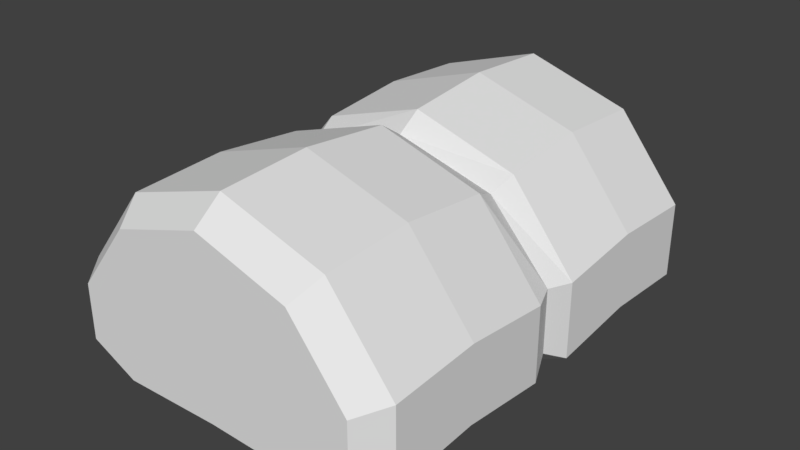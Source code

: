 # Source: Bread.blend  (saved by Blender 2.83.19; exported with 4.5.12 LTS)
import bpy
from mathutils import Matrix  # noqa: F401  (used for matrix-valued properties, if any)

bpy.ops.wm.read_factory_settings(use_empty=True)
scene = bpy.context.scene
scene.name = 'Scene'

# ---- world
world_world = bpy.data.worlds.new('World'); scene.world = world_world
world_world.color = (0.05088, 0.05088, 0.05088)
world_world.use_sun_shadow = False
world_world.sun_shadow_jitter_overblur = 0.0
world_world.cycles.sampling_method = 'MANUAL'

# ---- meshes
me_cylinder = bpy.data.meshes.new('Cylinder')
me_cylinder.from_pydata([(0.04713, -1.133e-05, 0.0645), (-0.07626, -4.331e-06, 0.03175), (-0.07626, 4.334e-06, 0.001106), (-0.04713, 1.134e-05, -0.011), (-6.955e-09, 1.401e-05, -0.009859), (0.04713, 1.134e-05, -0.011), (0.07626, 4.334e-06, 0.001106), (0.07626, -4.331e-06, 0.03175), (5.512e-11, -1.402e-05, 0.07777), (-0.04713, -1.134e-05, 0.0645), (-2.212e-09, 0.1122, 0.07718), (0.0, 0.09887, 0.08772), (-2.212e-09, -0.1122, 0.07713), (0.0, -0.0989, 0.08768), (0.04389, 0.1122, 0.06333), (0.04985, 0.09887, 0.07199), (0.04389, -0.1122, 0.06329), (0.04985, -0.0989, 0.07195), (0.0706, 0.1122, 0.02969), (0.08066, 0.09888, 0.0332), (0.0706, -0.1122, 0.02965), (0.08066, -0.09889, 0.03316), (0.0706, 0.1122, 0.003295), (0.08066, 0.09889, -0.00312), (0.0706, -0.1122, 0.003251), (0.08066, -0.09888, -0.003159), (0.04775, 0.1122, -0.007342), (0.04985, 0.0989, -0.01746), (0.04775, -0.1122, -0.007386), (0.04985, -0.09887, -0.0175), (-1.698e-08, 0.1122, -0.006048), (-7.414e-09, 0.0989, -0.01611), (-1.698e-08, -0.1122, -0.006092), (-7.414e-09, -0.09887, -0.01615), (-0.04775, 0.1122, -0.007342), (-0.04985, 0.0989, -0.01746), (-0.04775, -0.1122, -0.007386), (-0.04985, -0.09887, -0.0175), (-0.0706, 0.1122, 0.003295), (-0.08066, 0.09889, -0.00312), (-0.0706, -0.1122, 0.003251), (-0.08066, -0.09888, -0.003159), (-0.0706, 0.1122, 0.02969), (-0.08066, 0.09888, 0.0332), (-0.0706, -0.1122, 0.02965), (-0.08066, -0.09889, 0.03316), (-0.04389, 0.1122, 0.06333), (-0.04985, 0.09887, 0.07199), (-0.04389, -0.1122, 0.06329), (-0.04985, -0.0989, 0.07195), (-0.08066, -0.01154, 0.03105), (-0.08066, 0.01153, 0.03106), (-0.08066, -0.01153, -0.005265), (-0.08066, 0.01154, -0.00526), (-0.04985, -0.01153, -0.01961), (-0.04985, 0.01155, -0.0196), (-7.414e-09, -0.01152, -0.01826), (-7.414e-09, 0.01156, -0.01825), (0.04985, -0.01153, -0.01961), (0.04985, 0.01155, -0.0196), (0.08066, -0.01153, -0.005265), (0.08066, 0.01154, -0.00526), (0.08066, 0.01153, 0.03106), (0.08066, -0.01154, 0.03105), (-0.04985, 0.01153, 0.06985), (-0.04985, -0.01155, 0.06985), (0.04985, 0.01153, 0.06985), (0.04985, -0.01155, 0.06985), (0.0, -0.01156, 0.08557), (0.0, 0.01152, 0.08558), (-0.08066, 0.05521, 0.03559), (-0.04985, 0.0552, 0.07439), (-0.08066, 0.05522, -0.0007238), (-0.04985, 0.05523, -0.01747), (-7.414e-09, 0.05523, -0.01612), (0.04985, 0.05523, -0.01747), (0.08066, 0.05522, -0.0007238), (0.08066, 0.05521, 0.03559), (0.04985, 0.0552, 0.07439), (0.0, 0.0552, 0.09012), (-0.08066, -0.05521, -0.0007454), (-0.08066, -0.05522, 0.03557), (-0.04985, -0.05523, 0.07437), (-0.04985, -0.0552, -0.01749), (-7.414e-09, -0.0552, -0.01614), (0.04985, -0.0552, -0.01749), (0.08066, -0.05521, -0.0007454), (0.08066, -0.05522, 0.03557), (0.04985, -0.05523, 0.07437), (0.0, -0.05523, 0.09009)], [], [(89, 13, 17, 88), (77, 62, 61, 76), (76, 61, 59, 75), (75, 59, 57, 74), (74, 57, 55, 73), (73, 55, 53, 72), (70, 51, 64, 71), (72, 53, 51, 70), (78, 66, 62, 77), (68, 67, 0, 8), (16, 12, 48, 44, 40, 36, 32, 28, 24, 20), (79, 69, 66, 78), (11, 15, 14, 10), (17, 13, 12, 16), (15, 19, 18, 14), (21, 17, 16, 20), (19, 23, 22, 18), (25, 21, 20, 24), (23, 27, 26, 22), (29, 25, 24, 28), (27, 31, 30, 26), (33, 29, 28, 32), (31, 35, 34, 30), (37, 33, 32, 36), (35, 39, 38, 34), (41, 37, 36, 40), (39, 43, 42, 38), (45, 41, 40, 44), (43, 47, 46, 42), (49, 45, 44, 48), (47, 11, 10, 46), (13, 49, 48, 12), (10, 14, 18, 22, 26, 30, 34, 38, 42, 46), (71, 64, 69, 79), (81, 45, 49, 82), (83, 37, 41, 80), (84, 33, 37, 83), (85, 29, 33, 84), (86, 25, 29, 85), (87, 21, 25, 86), (88, 17, 21, 87), (82, 49, 13, 89), (9, 8, 69, 64), (7, 6, 61, 62), (6, 5, 59, 61), (5, 4, 57, 59), (4, 3, 55, 57), (3, 2, 53, 55), (2, 1, 51, 53), (1, 9, 64, 51), (0, 7, 62, 66), (8, 0, 66, 69), (80, 41, 45, 81), (67, 63, 7, 0), (50, 65, 9, 1), (52, 50, 1, 2), (54, 52, 2, 3), (56, 54, 3, 4), (58, 56, 4, 5), (60, 58, 5, 6), (63, 60, 6, 7), (65, 68, 8, 9), (47, 71, 79, 11), (11, 79, 78, 15), (15, 78, 77, 19), (39, 72, 70, 43), (43, 70, 71, 47), (35, 73, 72, 39), (31, 74, 73, 35), (27, 75, 74, 31), (23, 76, 75, 27), (19, 77, 76, 23), (52, 80, 81, 50), (65, 82, 89, 68), (67, 88, 87, 63), (63, 87, 86, 60), (60, 86, 85, 58), (58, 85, 84, 56), (56, 84, 83, 54), (54, 83, 80, 52), (50, 81, 82, 65), (68, 89, 88, 67)])
_uv = me_cylinder.uv_layers.new(name='UVMap')
_uv.uv.foreach_set('vector', [0.4991, 0.5556, 0.4991, 0.4319, 0.6125, 0.4319, 0.6125, 0.5556, 0.7208, 0.1835, 0.7208, 0.05593, 0.7962, 0.05593, 0.7962, 0.1835, 0.7962, 0.1835, 0.7962, 0.05593, 0.8669, 0.05593, 0.8669, 0.1835, 0.8669, 0.1835, 0.8669, 0.05593, 0.9895, 0.05593, 0.9895, 0.1835, 0.0103, 0.1835, 0.0103, 0.05593, 0.132, 0.05593, 0.132, 0.1835, 0.132, 0.1835, 0.132, 0.05593, 0.2023, 0.05593, 0.2023, 0.1835, 0.2775, 0.1835, 0.2775, 0.05593, 0.3857, 0.05593, 0.3857, 0.1835, 0.2023, 0.1835, 0.2023, 0.05593, 0.2775, 0.05593, 0.2775, 0.1835, 0.6125, 0.1835, 0.6125, 0.05593, 0.7208, 0.05593, 0.7208, 0.1835, 0.4991, 0.6824, 0.6125, 0.6824, 0.6125, 0.7279, 0.4991, 0.7279, 0.4109, 0.9493, 0.2562, 0.9901, 0.1015, 0.9492, 0.007427, 0.8498, 0.007459, 0.7718, 0.08799, 0.7404, 0.2563, 0.7442, 0.4246, 0.7405, 0.5051, 0.7719, 0.5051, 0.8499, 0.4991, 0.1835, 0.4991, 0.05593, 0.6125, 0.05593, 0.6125, 0.1835, 0.4991, 0.308, 0.6125, 0.308, 0.6125, 0.3623, 0.4991, 0.3623, 0.6125, 0.4319, 0.4991, 0.4319, 0.4991, 0.3768, 0.6125, 0.3768, 0.6125, 0.308, 0.7208, 0.308, 0.7208, 0.3623, 0.6125, 0.3623, 0.7208, 0.4319, 0.6125, 0.4319, 0.6125, 0.3768, 0.7208, 0.3768, 0.7208, 0.308, 0.7962, 0.308, 0.7962, 0.3623, 0.7208, 0.3623, 0.7962, 0.4319, 0.7208, 0.4319, 0.7208, 0.3768, 0.7962, 0.3768, 0.7962, 0.308, 0.8669, 0.308, 0.8669, 0.3623, 0.7962, 0.3623, 0.8669, 0.4319, 0.7962, 0.4319, 0.7962, 0.3768, 0.8669, 0.3768, 0.8669, 0.308, 0.9895, 0.308, 0.9895, 0.3623, 0.8669, 0.3623, 0.9895, 0.4319, 0.8669, 0.4319, 0.8669, 0.3768, 0.9895, 0.3768, 0.0103, 0.308, 0.132, 0.308, 0.132, 0.3623, 0.0103, 0.3623, 0.132, 0.4319, 0.0103, 0.4319, 0.0103, 0.3768, 0.132, 0.3768, 0.132, 0.308, 0.2023, 0.308, 0.2023, 0.3623, 0.132, 0.3623, 0.2023, 0.4319, 0.132, 0.4319, 0.132, 0.3768, 0.2023, 0.3768, 0.2023, 0.308, 0.2775, 0.308, 0.2775, 0.3623, 0.2023, 0.3623, 0.2775, 0.4319, 0.2023, 0.4319, 0.2023, 0.3768, 0.2775, 0.3768, 0.2775, 0.308, 0.3857, 0.308, 0.3857, 0.3623, 0.2775, 0.3623, 0.3857, 0.4319, 0.2775, 0.4319, 0.2775, 0.3768, 0.3857, 0.3768, 0.3857, 0.308, 0.4991, 0.308, 0.4991, 0.3623, 0.3857, 0.3623, 0.4991, 0.4319, 0.3857, 0.4319, 0.3857, 0.3768, 0.4991, 0.3768, 0.7451, 0.7404, 0.8997, 0.7813, 0.9939, 0.8807, 0.9939, 0.9586, 0.9134, 0.9901, 0.7451, 0.9863, 0.5768, 0.9901, 0.4963, 0.9586, 0.4963, 0.8807, 0.5904, 0.7813, 0.3857, 0.1835, 0.3857, 0.05593, 0.4991, 0.05593, 0.4991, 0.1835, 0.2775, 0.5556, 0.2775, 0.4319, 0.3857, 0.4319, 0.3857, 0.5556, 0.132, 0.5556, 0.132, 0.4319, 0.2023, 0.4319, 0.2023, 0.5556, 0.0103, 0.5556, 0.0103, 0.4319, 0.132, 0.4319, 0.132, 0.5556, 0.8669, 0.5556, 0.8669, 0.4319, 0.9895, 0.4319, 0.9895, 0.5556, 0.7962, 0.5556, 0.7962, 0.4319, 0.8669, 0.4319, 0.8669, 0.5556, 0.7208, 0.5556, 0.7208, 0.4319, 0.7962, 0.4319, 0.7962, 0.5556, 0.6125, 0.5556, 0.6125, 0.4319, 0.7208, 0.4319, 0.7208, 0.5556, 0.3857, 0.5556, 0.3857, 0.4319, 0.4991, 0.4319, 0.4991, 0.5556, 0.3857, 0.01021, 0.4991, 0.01021, 0.4991, 0.05593, 0.3857, 0.05593, 0.7208, 0.01021, 0.7962, 0.01021, 0.7962, 0.05593, 0.7208, 0.05593, 0.7962, 0.01021, 0.8669, 0.01021, 0.8669, 0.05593, 0.7962, 0.05593, 0.8669, 0.01021, 0.9895, 0.01021, 0.9895, 0.05593, 0.8669, 0.05593, 0.0103, 0.01021, 0.132, 0.01021, 0.132, 0.05593, 0.0103, 0.05593, 0.132, 0.01021, 0.2023, 0.01021, 0.2023, 0.05593, 0.132, 0.05593, 0.2023, 0.01021, 0.2775, 0.01021, 0.2775, 0.05593, 0.2023, 0.05593, 0.2775, 0.01021, 0.3857, 0.01021, 0.3857, 0.05593, 0.2775, 0.05593, 0.6125, 0.01021, 0.7208, 0.01021, 0.7208, 0.05593, 0.6125, 0.05593, 0.4991, 0.01021, 0.6125, 0.01021, 0.6125, 0.05593, 0.4991, 0.05593, 0.2023, 0.5556, 0.2023, 0.4319, 0.2775, 0.4319, 0.2775, 0.5556, 0.6125, 0.6824, 0.7208, 0.6824, 0.7208, 0.7279, 0.6125, 0.7279, 0.2775, 0.6824, 0.3857, 0.6824, 0.3857, 0.7279, 0.2775, 0.7279, 0.2023, 0.6824, 0.2775, 0.6824, 0.2775, 0.7279, 0.2023, 0.7279, 0.132, 0.6824, 0.2023, 0.6824, 0.2023, 0.7279, 0.132, 0.7279, 0.0103, 0.6824, 0.132, 0.6824, 0.132, 0.7279, 0.0103, 0.7279, 0.8669, 0.6824, 0.9895, 0.6824, 0.9895, 0.7279, 0.8669, 0.7279, 0.7962, 0.6824, 0.8669, 0.6824, 0.8669, 0.7279, 0.7962, 0.7279, 0.7208, 0.6824, 0.7962, 0.6824, 0.7962, 0.7279, 0.7208, 0.7279, 0.3857, 0.6824, 0.4991, 0.6824, 0.4991, 0.7279, 0.3857, 0.7279, 0.3857, 0.308, 0.3857, 0.1835, 0.4991, 0.1835, 0.4991, 0.308, 0.4991, 0.308, 0.4991, 0.1835, 0.6125, 0.1835, 0.6125, 0.308, 0.6125, 0.308, 0.6125, 0.1835, 0.7208, 0.1835, 0.7208, 0.308, 0.2023, 0.308, 0.2023, 0.1835, 0.2775, 0.1835, 0.2775, 0.308, 0.2775, 0.308, 0.2775, 0.1835, 0.3857, 0.1835, 0.3857, 0.308, 0.132, 0.308, 0.132, 0.1835, 0.2023, 0.1835, 0.2023, 0.308, 0.0103, 0.308, 0.0103, 0.1835, 0.132, 0.1835, 0.132, 0.308, 0.8669, 0.308, 0.8669, 0.1835, 0.9895, 0.1835, 0.9895, 0.308, 0.7962, 0.308, 0.7962, 0.1835, 0.8669, 0.1835, 0.8669, 0.308, 0.7208, 0.308, 0.7208, 0.1835, 0.7962, 0.1835, 0.7962, 0.308, 0.2023, 0.6824, 0.2023, 0.5556, 0.2775, 0.5556, 0.2775, 0.6824, 0.3857, 0.6824, 0.3857, 0.5556, 0.4991, 0.5556, 0.4991, 0.6824, 0.6125, 0.6824, 0.6125, 0.5556, 0.7208, 0.5556, 0.7208, 0.6824, 0.7208, 0.6824, 0.7208, 0.5556, 0.7962, 0.5556, 0.7962, 0.6824, 0.7962, 0.6824, 0.7962, 0.5556, 0.8669, 0.5556, 0.8669, 0.6824, 0.8669, 0.6824, 0.8669, 0.5556, 0.9895, 0.5556, 0.9895, 0.6824, 0.0103, 0.6824, 0.0103, 0.5556, 0.132, 0.5556, 0.132, 0.6824, 0.132, 0.6824, 0.132, 0.5556, 0.2023, 0.5556, 0.2023, 0.6824, 0.2775, 0.6824, 0.2775, 0.5556, 0.3857, 0.5556, 0.3857, 0.6824, 0.4991, 0.6824, 0.4991, 0.5556, 0.6125, 0.5556, 0.6125, 0.6824])
me_cylinder.use_remesh_preserve_volume = False
me_cylinder.use_remesh_preserve_attributes = False
me_cylinder.use_mirror_vertex_groups = False
me_cylinder.update()

# ---- objects
ob_bread = bpy.data.objects.new('Bread', me_cylinder)

# ---- transforms, parenting, visibility, modifiers, constraints
ob_bread.location = (0.0, 0.0, 0.0)
ob_bread.lineart.crease_threshold = 0.0

# ---- collection membership
scene.collection.objects.link(ob_bread)

# ---- scene / render settings (as saved in the file)
scene.frame_start = 1; scene.frame_end = 250; scene.frame_set(1)
scene.render.engine = 'BLENDER_EEVEE_NEXT'
scene.render.resolution_percentage = 50
scene.render.dither_intensity = 0.0
scene.cycles.use_denoising = False
scene.cycles.samples = 128
scene.cycles.sampling_pattern = 'TABULATED_SOBOL'
scene.cycles.light_sampling_threshold = 0.0
scene.cycles.use_adaptive_sampling = False
scene.cycles.use_light_tree = False
scene.cycles.blur_glossy = 0.0
scene.cycles.sample_clamp_indirect = 0.0
scene.view_settings.view_transform = 'Standard'
bpy.context.view_layer.update()

# ---- added for rendering (the .blend has no active camera and no usable light): camera, sun
cam_auto = bpy.data.cameras.new('AutoCamera')
cam_auto.lens = 50.0
cam_auto.sensor_width = 36.0
cam_auto.clip_end = 1000.0
ob_auto_camera = bpy.data.objects.new('AutoCamera', cam_auto)
scene.collection.objects.link(ob_auto_camera)
ob_auto_camera.location = (0.275126, -0.330152, 0.255355)
ob_auto_camera.rotation_euler = (1.09748, -7.21219e-08, 0.694738)
scene.camera = ob_auto_camera
light_auto_sun = bpy.data.lights.new('AutoSun', 'SUN')
light_auto_sun.energy = 3.0
light_auto_sun.angle = 0.0523599
ob_auto_sun = bpy.data.objects.new('AutoSun', light_auto_sun)
scene.collection.objects.link(ob_auto_sun)
ob_auto_sun.rotation_euler = (0.872665, 0.174533, 0.523599)
bpy.context.view_layer.update()
